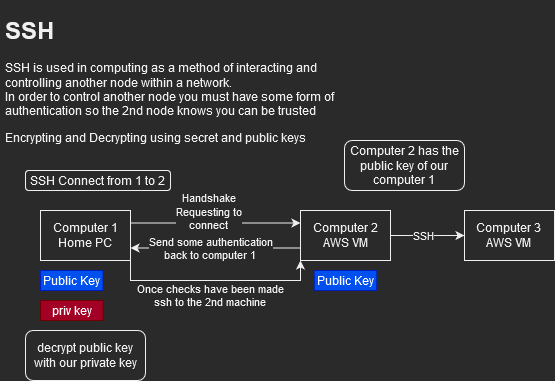

The diagram above was exported from draw.io. Its source (the exported page's mxGraphModel, read from the mxfile embedded in the PNG):
<mxGraphModel dx="569" dy="301" grid="1" gridSize="10" guides="1" tooltips="1" connect="1" arrows="1" fold="1" page="1" pageScale="1" pageWidth="827" pageHeight="1169" math="0" shadow="0">
  <root>
    <mxCell id="0" />
    <mxCell id="1" parent="0" />
    <mxCell id="1sskE-ySj8cSeyFr9ExS-1" value="&lt;h1&gt;SSH&lt;br&gt;&lt;/h1&gt;&lt;p&gt;SSH is used in computing as a method of interacting and controlling another node within a network. &lt;br&gt;In order to control another node you must have some form of authentication so the 2nd node knows you can be trusted&lt;/p&gt;&lt;p&gt;Encrypting and Decrypting using secret and public keys&lt;br&gt;&lt;/p&gt;" style="text;html=1;strokeColor=none;fillColor=none;spacing=5;spacingTop=-20;whiteSpace=wrap;overflow=hidden;rounded=0;" vertex="1" parent="1">
      <mxGeometry x="10" y="10" width="350" height="150" as="geometry" />
    </mxCell>
    <mxCell id="1sskE-ySj8cSeyFr9ExS-6" style="edgeStyle=orthogonalEdgeStyle;rounded=0;orthogonalLoop=1;jettySize=auto;html=1;exitX=1;exitY=0.25;exitDx=0;exitDy=0;entryX=0;entryY=0.25;entryDx=0;entryDy=0;" edge="1" parent="1" source="1sskE-ySj8cSeyFr9ExS-2" target="1sskE-ySj8cSeyFr9ExS-3">
      <mxGeometry relative="1" as="geometry" />
    </mxCell>
    <mxCell id="1sskE-ySj8cSeyFr9ExS-7" value="&lt;div&gt;Handshake&lt;/div&gt;&lt;div&gt;Requesting to &lt;br&gt;&lt;/div&gt;&lt;div&gt;connect&lt;br&gt;&lt;/div&gt;" style="edgeLabel;html=1;align=center;verticalAlign=middle;resizable=0;points=[];" vertex="1" connectable="0" parent="1sskE-ySj8cSeyFr9ExS-6">
      <mxGeometry x="0.13" relative="1" as="geometry">
        <mxPoint x="-18" y="-12" as="offset" />
      </mxGeometry>
    </mxCell>
    <mxCell id="1sskE-ySj8cSeyFr9ExS-16" style="edgeStyle=orthogonalEdgeStyle;rounded=0;orthogonalLoop=1;jettySize=auto;html=1;exitX=1;exitY=1;exitDx=0;exitDy=0;entryX=0;entryY=1;entryDx=0;entryDy=0;" edge="1" parent="1" source="1sskE-ySj8cSeyFr9ExS-2" target="1sskE-ySj8cSeyFr9ExS-3">
      <mxGeometry relative="1" as="geometry" />
    </mxCell>
    <mxCell id="1sskE-ySj8cSeyFr9ExS-17" value="&lt;div&gt;Once checks have been made&lt;/div&gt;&lt;div&gt;ssh to the 2nd machine&lt;br&gt;&lt;/div&gt;" style="edgeLabel;html=1;align=center;verticalAlign=middle;resizable=0;points=[];" vertex="1" connectable="0" parent="1sskE-ySj8cSeyFr9ExS-16">
      <mxGeometry x="0.139" relative="1" as="geometry">
        <mxPoint x="-20" y="15" as="offset" />
      </mxGeometry>
    </mxCell>
    <mxCell id="1sskE-ySj8cSeyFr9ExS-2" value="&lt;div&gt;Computer 1&lt;/div&gt;Home PC" style="rounded=0;whiteSpace=wrap;html=1;" vertex="1" parent="1">
      <mxGeometry x="50" y="210" width="90" height="50" as="geometry" />
    </mxCell>
    <mxCell id="1sskE-ySj8cSeyFr9ExS-9" style="edgeStyle=orthogonalEdgeStyle;rounded=0;orthogonalLoop=1;jettySize=auto;html=1;exitX=0;exitY=0.75;exitDx=0;exitDy=0;entryX=1;entryY=0.75;entryDx=0;entryDy=0;" edge="1" parent="1" source="1sskE-ySj8cSeyFr9ExS-3" target="1sskE-ySj8cSeyFr9ExS-2">
      <mxGeometry relative="1" as="geometry" />
    </mxCell>
    <mxCell id="1sskE-ySj8cSeyFr9ExS-10" value="&lt;div&gt;Send some authentication&lt;/div&gt;&lt;div&gt;back to computer 1&lt;br&gt;&lt;/div&gt;" style="edgeLabel;html=1;align=center;verticalAlign=middle;resizable=0;points=[];" vertex="1" connectable="0" parent="1sskE-ySj8cSeyFr9ExS-9">
      <mxGeometry x="0.2541" relative="1" as="geometry">
        <mxPoint x="16" as="offset" />
      </mxGeometry>
    </mxCell>
    <mxCell id="1sskE-ySj8cSeyFr9ExS-19" style="edgeStyle=orthogonalEdgeStyle;rounded=0;orthogonalLoop=1;jettySize=auto;html=1;entryX=0;entryY=0.5;entryDx=0;entryDy=0;" edge="1" parent="1" source="1sskE-ySj8cSeyFr9ExS-3" target="1sskE-ySj8cSeyFr9ExS-18">
      <mxGeometry relative="1" as="geometry" />
    </mxCell>
    <mxCell id="1sskE-ySj8cSeyFr9ExS-20" value="SSH" style="edgeLabel;html=1;align=center;verticalAlign=middle;resizable=0;points=[];" vertex="1" connectable="0" parent="1sskE-ySj8cSeyFr9ExS-19">
      <mxGeometry x="-0.1081" relative="1" as="geometry">
        <mxPoint as="offset" />
      </mxGeometry>
    </mxCell>
    <mxCell id="1sskE-ySj8cSeyFr9ExS-3" value="&lt;div&gt;Computer 2&lt;/div&gt;AWS VM" style="rounded=0;whiteSpace=wrap;html=1;" vertex="1" parent="1">
      <mxGeometry x="310" y="210" width="90" height="50" as="geometry" />
    </mxCell>
    <mxCell id="1sskE-ySj8cSeyFr9ExS-8" value="SSH Connect from 1 to 2" style="rounded=1;whiteSpace=wrap;html=1;" vertex="1" parent="1">
      <mxGeometry x="35" y="170" width="145" height="20" as="geometry" />
    </mxCell>
    <mxCell id="1sskE-ySj8cSeyFr9ExS-11" value="Public Key" style="rounded=0;whiteSpace=wrap;html=1;fillColor=#0050ef;fontColor=#ffffff;strokeColor=#001DBC;" vertex="1" parent="1">
      <mxGeometry x="50" y="270" width="62.5" height="20" as="geometry" />
    </mxCell>
    <mxCell id="1sskE-ySj8cSeyFr9ExS-12" value="priv key" style="rounded=0;whiteSpace=wrap;html=1;fillColor=#a20025;fontColor=#ffffff;strokeColor=#6F0000;" vertex="1" parent="1">
      <mxGeometry x="50" y="300" width="62.5" height="20" as="geometry" />
    </mxCell>
    <mxCell id="1sskE-ySj8cSeyFr9ExS-13" value="Public Key" style="rounded=0;whiteSpace=wrap;html=1;fillColor=#0050ef;fontColor=#ffffff;strokeColor=#001DBC;" vertex="1" parent="1">
      <mxGeometry x="323.75" y="270" width="62.5" height="20" as="geometry" />
    </mxCell>
    <mxCell id="1sskE-ySj8cSeyFr9ExS-14" value="Computer 2 has the public key of our computer 1" style="rounded=1;whiteSpace=wrap;html=1;" vertex="1" parent="1">
      <mxGeometry x="354" y="140" width="120" height="50" as="geometry" />
    </mxCell>
    <mxCell id="1sskE-ySj8cSeyFr9ExS-15" value="decrypt public key with our private key" style="rounded=1;whiteSpace=wrap;html=1;" vertex="1" parent="1">
      <mxGeometry x="35" y="330" width="120" height="50" as="geometry" />
    </mxCell>
    <mxCell id="1sskE-ySj8cSeyFr9ExS-18" value="&lt;div&gt;Computer 3&lt;br&gt;&lt;/div&gt;AWS VM" style="rounded=0;whiteSpace=wrap;html=1;" vertex="1" parent="1">
      <mxGeometry x="474" y="210" width="90" height="50" as="geometry" />
    </mxCell>
  </root>
</mxGraphModel>